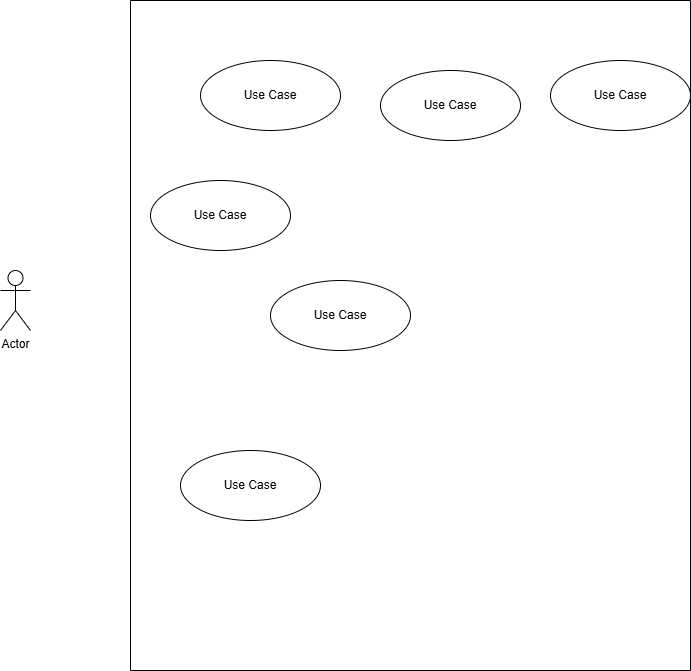

The diagram above was exported from draw.io. Its source (the exported page's mxGraphModel, read from the mxfile embedded in the PNG):
<mxGraphModel dx="1314" dy="722" grid="1" gridSize="10" guides="1" tooltips="1" connect="1" arrows="1" fold="1" page="1" pageScale="1" pageWidth="850" pageHeight="1100" math="0" shadow="0">
  <root>
    <mxCell id="0" />
    <mxCell id="1" parent="0" />
    <mxCell id="Ro-_70EjqYn6r-BxHLP3-1" value="" style="swimlane;startSize=0;" vertex="1" parent="1">
      <mxGeometry x="170" y="200" width="560" height="670" as="geometry" />
    </mxCell>
    <mxCell id="Ro-_70EjqYn6r-BxHLP3-8" value="Use Case" style="ellipse;whiteSpace=wrap;html=1;" vertex="1" parent="Ro-_70EjqYn6r-BxHLP3-1">
      <mxGeometry x="70" y="60" width="140" height="70" as="geometry" />
    </mxCell>
    <mxCell id="Ro-_70EjqYn6r-BxHLP3-7" value="Use Case" style="ellipse;whiteSpace=wrap;html=1;" vertex="1" parent="Ro-_70EjqYn6r-BxHLP3-1">
      <mxGeometry x="250" y="70" width="140" height="70" as="geometry" />
    </mxCell>
    <mxCell id="Ro-_70EjqYn6r-BxHLP3-6" value="Use Case" style="ellipse;whiteSpace=wrap;html=1;" vertex="1" parent="Ro-_70EjqYn6r-BxHLP3-1">
      <mxGeometry x="420" y="60" width="140" height="70" as="geometry" />
    </mxCell>
    <mxCell id="Ro-_70EjqYn6r-BxHLP3-5" value="Use Case" style="ellipse;whiteSpace=wrap;html=1;" vertex="1" parent="Ro-_70EjqYn6r-BxHLP3-1">
      <mxGeometry x="20" y="180" width="140" height="70" as="geometry" />
    </mxCell>
    <mxCell id="Ro-_70EjqYn6r-BxHLP3-4" value="Use Case" style="ellipse;whiteSpace=wrap;html=1;" vertex="1" parent="Ro-_70EjqYn6r-BxHLP3-1">
      <mxGeometry x="50" y="450" width="140" height="70" as="geometry" />
    </mxCell>
    <mxCell id="Ro-_70EjqYn6r-BxHLP3-3" value="Use Case" style="ellipse;whiteSpace=wrap;html=1;" vertex="1" parent="Ro-_70EjqYn6r-BxHLP3-1">
      <mxGeometry x="140" y="280" width="140" height="70" as="geometry" />
    </mxCell>
    <mxCell id="Ro-_70EjqYn6r-BxHLP3-2" value="Actor" style="shape=umlActor;verticalLabelPosition=bottom;verticalAlign=top;html=1;" vertex="1" parent="1">
      <mxGeometry x="40" y="470" width="30" height="60" as="geometry" />
    </mxCell>
  </root>
</mxGraphModel>